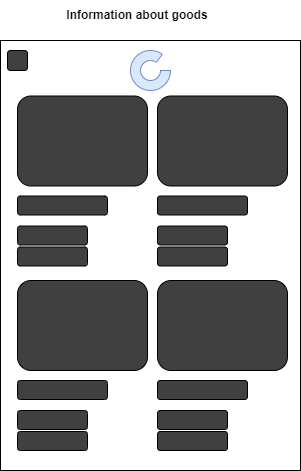

The diagram above was exported from draw.io. Its source (the exported page's mxGraphModel, read from the mxfile embedded in the PNG):
<mxGraphModel dx="372" dy="641" grid="1" gridSize="10" guides="1" tooltips="1" connect="1" arrows="1" fold="1" page="1" pageScale="1" pageWidth="827" pageHeight="1169" math="0" shadow="0">
  <root>
    <mxCell id="0" />
    <mxCell id="1" parent="0" />
    <mxCell id="IWisZ0fsYhyP9_IePlvI-21" value="" style="group" vertex="1" connectable="0" parent="1">
      <mxGeometry x="1091" y="270" width="300" height="470" as="geometry" />
    </mxCell>
    <mxCell id="IWisZ0fsYhyP9_IePlvI-1" value="" style="rounded=0;whiteSpace=wrap;html=1;" vertex="1" parent="IWisZ0fsYhyP9_IePlvI-21">
      <mxGeometry y="40" width="300" height="430" as="geometry" />
    </mxCell>
    <mxCell id="IWisZ0fsYhyP9_IePlvI-2" value="Information about goods" style="text;html=1;strokeColor=none;fillColor=none;align=center;verticalAlign=middle;whiteSpace=wrap;rounded=0;fontStyle=1" vertex="1" parent="IWisZ0fsYhyP9_IePlvI-21">
      <mxGeometry x="47" width="180" height="30" as="geometry" />
    </mxCell>
    <mxCell id="IWisZ0fsYhyP9_IePlvI-3" value="" style="rounded=1;whiteSpace=wrap;html=1;fillColor=#404040;" vertex="1" parent="IWisZ0fsYhyP9_IePlvI-21">
      <mxGeometry x="17" y="95.5" width="130" height="90" as="geometry" />
    </mxCell>
    <mxCell id="IWisZ0fsYhyP9_IePlvI-4" value="" style="rounded=1;whiteSpace=wrap;html=1;fillColor=#404040;" vertex="1" parent="IWisZ0fsYhyP9_IePlvI-21">
      <mxGeometry x="17" y="195.5" width="90" height="19" as="geometry" />
    </mxCell>
    <mxCell id="IWisZ0fsYhyP9_IePlvI-5" value="" style="rounded=1;whiteSpace=wrap;html=1;fillColor=#404040;" vertex="1" parent="IWisZ0fsYhyP9_IePlvI-21">
      <mxGeometry x="17" y="225.5" width="70" height="19" as="geometry" />
    </mxCell>
    <mxCell id="IWisZ0fsYhyP9_IePlvI-6" value="" style="rounded=1;whiteSpace=wrap;html=1;fillColor=#404040;" vertex="1" parent="IWisZ0fsYhyP9_IePlvI-21">
      <mxGeometry x="17" y="246.5" width="70" height="19" as="geometry" />
    </mxCell>
    <mxCell id="IWisZ0fsYhyP9_IePlvI-7" value="" style="rounded=1;whiteSpace=wrap;html=1;fillColor=#404040;" vertex="1" parent="IWisZ0fsYhyP9_IePlvI-21">
      <mxGeometry x="157" y="95.5" width="130" height="90" as="geometry" />
    </mxCell>
    <mxCell id="IWisZ0fsYhyP9_IePlvI-8" value="" style="rounded=1;whiteSpace=wrap;html=1;fillColor=#404040;" vertex="1" parent="IWisZ0fsYhyP9_IePlvI-21">
      <mxGeometry x="157" y="195.5" width="90" height="19" as="geometry" />
    </mxCell>
    <mxCell id="IWisZ0fsYhyP9_IePlvI-9" value="" style="rounded=1;whiteSpace=wrap;html=1;fillColor=#404040;" vertex="1" parent="IWisZ0fsYhyP9_IePlvI-21">
      <mxGeometry x="157" y="225.5" width="70" height="19" as="geometry" />
    </mxCell>
    <mxCell id="IWisZ0fsYhyP9_IePlvI-10" value="" style="rounded=1;whiteSpace=wrap;html=1;fillColor=#404040;" vertex="1" parent="IWisZ0fsYhyP9_IePlvI-21">
      <mxGeometry x="157" y="246.5" width="70" height="19" as="geometry" />
    </mxCell>
    <mxCell id="IWisZ0fsYhyP9_IePlvI-11" value="" style="rounded=1;whiteSpace=wrap;html=1;fillColor=#404040;" vertex="1" parent="IWisZ0fsYhyP9_IePlvI-21">
      <mxGeometry x="17" y="280" width="130" height="90" as="geometry" />
    </mxCell>
    <mxCell id="IWisZ0fsYhyP9_IePlvI-12" value="" style="rounded=1;whiteSpace=wrap;html=1;fillColor=#404040;" vertex="1" parent="IWisZ0fsYhyP9_IePlvI-21">
      <mxGeometry x="17" y="380" width="90" height="19" as="geometry" />
    </mxCell>
    <mxCell id="IWisZ0fsYhyP9_IePlvI-13" value="" style="rounded=1;whiteSpace=wrap;html=1;fillColor=#404040;" vertex="1" parent="IWisZ0fsYhyP9_IePlvI-21">
      <mxGeometry x="17" y="410" width="70" height="19" as="geometry" />
    </mxCell>
    <mxCell id="IWisZ0fsYhyP9_IePlvI-14" value="" style="rounded=1;whiteSpace=wrap;html=1;fillColor=#404040;" vertex="1" parent="IWisZ0fsYhyP9_IePlvI-21">
      <mxGeometry x="17" y="431" width="70" height="19" as="geometry" />
    </mxCell>
    <mxCell id="IWisZ0fsYhyP9_IePlvI-15" value="" style="rounded=1;whiteSpace=wrap;html=1;fillColor=#404040;" vertex="1" parent="IWisZ0fsYhyP9_IePlvI-21">
      <mxGeometry x="157" y="280" width="130" height="90" as="geometry" />
    </mxCell>
    <mxCell id="IWisZ0fsYhyP9_IePlvI-16" value="" style="rounded=1;whiteSpace=wrap;html=1;fillColor=#404040;" vertex="1" parent="IWisZ0fsYhyP9_IePlvI-21">
      <mxGeometry x="157" y="380" width="90" height="19" as="geometry" />
    </mxCell>
    <mxCell id="IWisZ0fsYhyP9_IePlvI-17" value="" style="rounded=1;whiteSpace=wrap;html=1;fillColor=#404040;" vertex="1" parent="IWisZ0fsYhyP9_IePlvI-21">
      <mxGeometry x="157" y="410" width="70" height="19" as="geometry" />
    </mxCell>
    <mxCell id="IWisZ0fsYhyP9_IePlvI-18" value="" style="rounded=1;whiteSpace=wrap;html=1;fillColor=#404040;" vertex="1" parent="IWisZ0fsYhyP9_IePlvI-21">
      <mxGeometry x="157" y="431" width="70" height="19" as="geometry" />
    </mxCell>
    <mxCell id="IWisZ0fsYhyP9_IePlvI-19" value="" style="rounded=1;whiteSpace=wrap;html=1;fillColor=#404040;" vertex="1" parent="IWisZ0fsYhyP9_IePlvI-21">
      <mxGeometry x="7" y="50" width="20" height="20" as="geometry" />
    </mxCell>
    <mxCell id="IWisZ0fsYhyP9_IePlvI-23" value="" style="verticalLabelPosition=bottom;verticalAlign=top;html=1;shape=mxgraph.basic.partConcEllipse;startAngle=0.25;endAngle=0.1;arcWidth=0.5;fillColor=#dae8fc;strokeColor=#6c8ebf;" vertex="1" parent="IWisZ0fsYhyP9_IePlvI-21">
      <mxGeometry x="130" y="50" width="40" height="40" as="geometry" />
    </mxCell>
  </root>
</mxGraphModel>